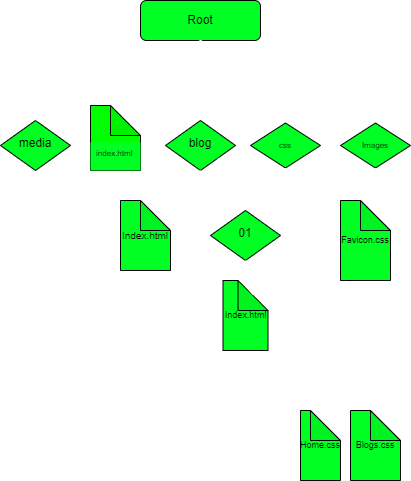

The diagram above was exported from draw.io. Its source (the exported page's mxGraphModel, read from the mxfile embedded in the PNG):
<mxGraphModel dx="631" dy="720" grid="1" gridSize="10" guides="1" tooltips="1" connect="1" arrows="1" fold="1" page="1" pageScale="1" pageWidth="827" pageHeight="1169" math="0" shadow="0">
  <root>
    <mxCell id="WIyWlLk6GJQsqaUBKTNV-0" />
    <mxCell id="WIyWlLk6GJQsqaUBKTNV-1" parent="WIyWlLk6GJQsqaUBKTNV-0" />
    <mxCell id="WIyWlLk6GJQsqaUBKTNV-3" value="Root" style="rounded=1;whiteSpace=wrap;html=1;fontSize=12;glass=0;strokeWidth=1;shadow=0;fillColor=#00FF22;" parent="WIyWlLk6GJQsqaUBKTNV-1" vertex="1">
      <mxGeometry x="490" y="80" width="120" height="40" as="geometry" />
    </mxCell>
    <mxCell id="WIyWlLk6GJQsqaUBKTNV-10" value="blog" style="rhombus;whiteSpace=wrap;html=1;shadow=0;fontFamily=Helvetica;fontSize=12;align=center;strokeWidth=1;spacing=6;spacingTop=-4;fillColor=#00FF22;" parent="WIyWlLk6GJQsqaUBKTNV-1" vertex="1">
      <mxGeometry x="515" y="200" width="70" height="50" as="geometry" />
    </mxCell>
    <mxCell id="N4rqLkxDKkY4TQGYBt3o-0" value="" style="endArrow=classic;html=1;rounded=0;exitX=0.5;exitY=1;exitDx=0;exitDy=0;entryX=0.5;entryY=0;entryDx=0;entryDy=0;strokeColor=#FFFFFF;" edge="1" parent="WIyWlLk6GJQsqaUBKTNV-1" source="WIyWlLk6GJQsqaUBKTNV-3" target="WIyWlLk6GJQsqaUBKTNV-10">
      <mxGeometry width="50" height="50" relative="1" as="geometry">
        <mxPoint x="580" y="260" as="sourcePoint" />
        <mxPoint x="550" y="210" as="targetPoint" />
      </mxGeometry>
    </mxCell>
    <mxCell id="N4rqLkxDKkY4TQGYBt3o-1" value="" style="shape=note;whiteSpace=wrap;html=1;backgroundOutline=1;darkOpacity=0.05;fillColor=#00FF00;" vertex="1" parent="WIyWlLk6GJQsqaUBKTNV-1">
      <mxGeometry x="440" y="185" width="50" height="65" as="geometry" />
    </mxCell>
    <mxCell id="N4rqLkxDKkY4TQGYBt3o-2" value="" style="endArrow=classic;html=1;rounded=0;exitX=0.5;exitY=1;exitDx=0;exitDy=0;entryX=0;entryY=0;entryDx=35;entryDy=15;entryPerimeter=0;strokeColor=#FFFFFF;" edge="1" parent="WIyWlLk6GJQsqaUBKTNV-1" source="WIyWlLk6GJQsqaUBKTNV-3" target="N4rqLkxDKkY4TQGYBt3o-1">
      <mxGeometry width="50" height="50" relative="1" as="geometry">
        <mxPoint x="580" y="270" as="sourcePoint" />
        <mxPoint x="630" y="220" as="targetPoint" />
      </mxGeometry>
    </mxCell>
    <mxCell id="N4rqLkxDKkY4TQGYBt3o-3" value="index.html" style="text;strokeColor=none;fillColor=#00FF22;align=left;verticalAlign=top;spacingLeft=4;spacingRight=4;overflow=hidden;rotatable=0;points=[[0,0.5],[1,0.5]];portConstraint=eastwest;fontSize=8;" vertex="1" parent="WIyWlLk6GJQsqaUBKTNV-1">
      <mxGeometry x="440" y="222" width="50" height="28" as="geometry" />
    </mxCell>
    <mxCell id="N4rqLkxDKkY4TQGYBt3o-4" value="Images" style="rhombus;whiteSpace=wrap;html=1;fontSize=8;fillColor=#00FF22;" vertex="1" parent="WIyWlLk6GJQsqaUBKTNV-1">
      <mxGeometry x="690" y="202.5" width="70" height="45" as="geometry" />
    </mxCell>
    <mxCell id="N4rqLkxDKkY4TQGYBt3o-5" value="css" style="rhombus;whiteSpace=wrap;html=1;fontSize=8;fillColor=#00FF22;" vertex="1" parent="WIyWlLk6GJQsqaUBKTNV-1">
      <mxGeometry x="600" y="202.5" width="70" height="45" as="geometry" />
    </mxCell>
    <mxCell id="N4rqLkxDKkY4TQGYBt3o-6" value="" style="endArrow=classic;html=1;rounded=0;fontSize=8;exitX=0.5;exitY=1;exitDx=0;exitDy=0;entryX=0.5;entryY=0;entryDx=0;entryDy=0;strokeColor=#FFFFFF;" edge="1" parent="WIyWlLk6GJQsqaUBKTNV-1" source="WIyWlLk6GJQsqaUBKTNV-3" target="N4rqLkxDKkY4TQGYBt3o-5">
      <mxGeometry width="50" height="50" relative="1" as="geometry">
        <mxPoint x="580" y="270" as="sourcePoint" />
        <mxPoint x="630" y="220" as="targetPoint" />
      </mxGeometry>
    </mxCell>
    <mxCell id="N4rqLkxDKkY4TQGYBt3o-7" value="" style="endArrow=classic;html=1;rounded=0;fontSize=8;exitX=0.5;exitY=1;exitDx=0;exitDy=0;entryX=0.5;entryY=0;entryDx=0;entryDy=0;strokeColor=#FFFFFF;" edge="1" parent="WIyWlLk6GJQsqaUBKTNV-1" source="WIyWlLk6GJQsqaUBKTNV-3" target="N4rqLkxDKkY4TQGYBt3o-4">
      <mxGeometry width="50" height="50" relative="1" as="geometry">
        <mxPoint x="580" y="270" as="sourcePoint" />
        <mxPoint x="630" y="220" as="targetPoint" />
      </mxGeometry>
    </mxCell>
    <mxCell id="N4rqLkxDKkY4TQGYBt3o-9" value="media" style="rhombus;whiteSpace=wrap;html=1;shadow=0;fontFamily=Helvetica;fontSize=12;align=center;strokeWidth=1;spacing=6;spacingTop=-4;fillColor=#00FF22;" vertex="1" parent="WIyWlLk6GJQsqaUBKTNV-1">
      <mxGeometry x="350" y="200" width="70" height="50" as="geometry" />
    </mxCell>
    <mxCell id="N4rqLkxDKkY4TQGYBt3o-10" value="" style="endArrow=classic;html=1;rounded=0;fontSize=8;entryX=0.5;entryY=0;entryDx=0;entryDy=0;strokeColor=#FFFFFF;" edge="1" parent="WIyWlLk6GJQsqaUBKTNV-1" target="N4rqLkxDKkY4TQGYBt3o-9">
      <mxGeometry width="50" height="50" relative="1" as="geometry">
        <mxPoint x="550" y="120" as="sourcePoint" />
        <mxPoint x="460" y="200" as="targetPoint" />
      </mxGeometry>
    </mxCell>
    <mxCell id="N4rqLkxDKkY4TQGYBt3o-11" value="Index.html" style="shape=note;whiteSpace=wrap;html=1;backgroundOutline=1;darkOpacity=0.05;fontSize=10;fillColor=#00FF22;" vertex="1" parent="WIyWlLk6GJQsqaUBKTNV-1">
      <mxGeometry x="470" y="280" width="50" height="70" as="geometry" />
    </mxCell>
    <mxCell id="N4rqLkxDKkY4TQGYBt3o-12" value="" style="endArrow=classic;html=1;rounded=0;fontSize=10;exitX=0.5;exitY=1;exitDx=0;exitDy=0;entryX=0;entryY=0;entryDx=35;entryDy=15;entryPerimeter=0;strokeColor=#FFFFFF;" edge="1" parent="WIyWlLk6GJQsqaUBKTNV-1" source="WIyWlLk6GJQsqaUBKTNV-10" target="N4rqLkxDKkY4TQGYBt3o-11">
      <mxGeometry width="50" height="50" relative="1" as="geometry">
        <mxPoint x="500" y="290" as="sourcePoint" />
        <mxPoint x="530" y="250" as="targetPoint" />
      </mxGeometry>
    </mxCell>
    <mxCell id="N4rqLkxDKkY4TQGYBt3o-13" value="01" style="rhombus;whiteSpace=wrap;html=1;shadow=0;fontFamily=Helvetica;fontSize=12;align=center;strokeWidth=1;spacing=6;spacingTop=-4;fillColor=#00FF22;" vertex="1" parent="WIyWlLk6GJQsqaUBKTNV-1">
      <mxGeometry x="560" y="290" width="70" height="50" as="geometry" />
    </mxCell>
    <mxCell id="N4rqLkxDKkY4TQGYBt3o-14" value="" style="endArrow=classic;html=1;rounded=0;fontSize=10;exitX=1;exitY=1;exitDx=0;exitDy=0;strokeColor=#FFFFFF;" edge="1" parent="WIyWlLk6GJQsqaUBKTNV-1" source="WIyWlLk6GJQsqaUBKTNV-10" target="N4rqLkxDKkY4TQGYBt3o-13">
      <mxGeometry width="50" height="50" relative="1" as="geometry">
        <mxPoint x="500" y="290" as="sourcePoint" />
        <mxPoint x="550" y="240" as="targetPoint" />
      </mxGeometry>
    </mxCell>
    <mxCell id="N4rqLkxDKkY4TQGYBt3o-15" value="Index.html" style="shape=note;whiteSpace=wrap;html=1;backgroundOutline=1;darkOpacity=0.05;fontSize=9;fillColor=#00FF22;" vertex="1" parent="WIyWlLk6GJQsqaUBKTNV-1">
      <mxGeometry x="572.5" y="360" width="45" height="70" as="geometry" />
    </mxCell>
    <mxCell id="N4rqLkxDKkY4TQGYBt3o-16" value="" style="endArrow=classic;html=1;rounded=0;fontSize=9;exitX=0.5;exitY=1;exitDx=0;exitDy=0;entryX=0;entryY=0;entryDx=30;entryDy=15;entryPerimeter=0;strokeColor=#FFFFFF;" edge="1" parent="WIyWlLk6GJQsqaUBKTNV-1" source="N4rqLkxDKkY4TQGYBt3o-13" target="N4rqLkxDKkY4TQGYBt3o-15">
      <mxGeometry width="50" height="50" relative="1" as="geometry">
        <mxPoint x="580" y="370" as="sourcePoint" />
        <mxPoint x="630" y="320" as="targetPoint" />
      </mxGeometry>
    </mxCell>
    <mxCell id="N4rqLkxDKkY4TQGYBt3o-17" value="" style="endArrow=classic;html=1;rounded=0;fontSize=9;exitX=0.5;exitY=1;exitDx=0;exitDy=0;entryX=0;entryY=0;entryDx=10;entryDy=0;entryPerimeter=0;strokeColor=#FFFFFF;" edge="1" parent="WIyWlLk6GJQsqaUBKTNV-1" source="N4rqLkxDKkY4TQGYBt3o-5" target="N4rqLkxDKkY4TQGYBt3o-18">
      <mxGeometry width="50" height="50" relative="1" as="geometry">
        <mxPoint x="600" y="430" as="sourcePoint" />
        <mxPoint x="670" y="480" as="targetPoint" />
      </mxGeometry>
    </mxCell>
    <mxCell id="N4rqLkxDKkY4TQGYBt3o-18" value="Home.css" style="shape=note;whiteSpace=wrap;html=1;backgroundOutline=1;darkOpacity=0.05;fontSize=9;fillColor=#00FF22;" vertex="1" parent="WIyWlLk6GJQsqaUBKTNV-1">
      <mxGeometry x="650" y="490" width="40" height="70" as="geometry" />
    </mxCell>
    <mxCell id="N4rqLkxDKkY4TQGYBt3o-19" value="Blogs.css" style="shape=note;whiteSpace=wrap;html=1;backgroundOutline=1;darkOpacity=0.05;fontSize=9;fillColor=#00FF22;" vertex="1" parent="WIyWlLk6GJQsqaUBKTNV-1">
      <mxGeometry x="700" y="490" width="50" height="70" as="geometry" />
    </mxCell>
    <mxCell id="N4rqLkxDKkY4TQGYBt3o-20" value="" style="endArrow=classic;html=1;rounded=0;fontSize=9;exitX=0.5;exitY=1;exitDx=0;exitDy=0;entryX=0;entryY=0;entryDx=10;entryDy=0;entryPerimeter=0;strokeColor=#FFFFFF;" edge="1" parent="WIyWlLk6GJQsqaUBKTNV-1" source="N4rqLkxDKkY4TQGYBt3o-5" target="N4rqLkxDKkY4TQGYBt3o-19">
      <mxGeometry width="50" height="50" relative="1" as="geometry">
        <mxPoint x="600" y="430" as="sourcePoint" />
        <mxPoint x="650" y="380" as="targetPoint" />
      </mxGeometry>
    </mxCell>
    <mxCell id="N4rqLkxDKkY4TQGYBt3o-21" value="Favicon.css" style="shape=note;whiteSpace=wrap;html=1;backgroundOutline=1;darkOpacity=0.05;fontSize=9;fillColor=#00FF22;" vertex="1" parent="WIyWlLk6GJQsqaUBKTNV-1">
      <mxGeometry x="690" y="280" width="50" height="80" as="geometry" />
    </mxCell>
    <mxCell id="N4rqLkxDKkY4TQGYBt3o-22" value="" style="endArrow=classic;html=1;rounded=0;fontSize=9;exitX=0.5;exitY=1;exitDx=0;exitDy=0;entryX=0;entryY=0;entryDx=20;entryDy=0;entryPerimeter=0;strokeColor=#FFFFFF;" edge="1" parent="WIyWlLk6GJQsqaUBKTNV-1" source="N4rqLkxDKkY4TQGYBt3o-4" target="N4rqLkxDKkY4TQGYBt3o-21">
      <mxGeometry width="50" height="50" relative="1" as="geometry">
        <mxPoint x="660" y="380" as="sourcePoint" />
        <mxPoint x="710" y="330" as="targetPoint" />
      </mxGeometry>
    </mxCell>
  </root>
</mxGraphModel>